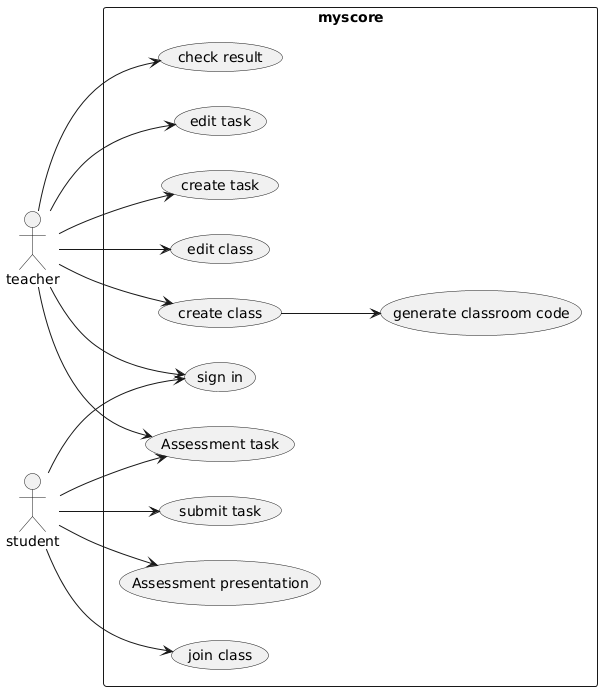

The diagram above was rendered by PlantUML. Its source (embedded in the PNG):
@startuml
left to right direction
skinparam packageStyle rectangle

actor teacher
actor student
/'actor pa'/

rectangle "myscore" {
    usecase "sign in" as Signin
    usecase "create class" as CreateClass
    usecase "generate classroom code" as GenerateClassroomCode
    usecase "edit class" as EditClass
    usecase "create task" as CreateTask
    usecase "edit task" as EditTask
    usecase "check result" as CheckResult
    

    usecase "join class" as JoinClass
    usecase "submit task" as SubmitTask
    usecase "Assessment task" as AssessmentTask
    usecase "Assessment presentation" as AssessmentPresentation
}

CreateClass --> GenerateClassroomCode

teacher --> Signin
teacher --> CreateClass
teacher --> EditClass
teacher --> CreateTask
teacher --> EditTask
teacher --> CheckResult
teacher --> AssessmentTask

student --> Signin
student --> JoinClass
student --> SubmitTask
student --> AssessmentTask
student --> AssessmentPresentation

/'pa --> Signin'/
/'pa --> EditClass'/
/'pa --> EditTask'/
/'pa --> CheckResult'/
@enduml